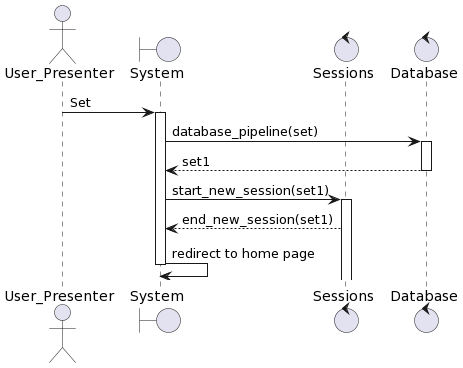

The diagram above was rendered by PlantUML. Its source (embedded in the PNG):
@startuml
actor User_Presenter
boundary "System" as system
control "Sessions" as sessions
control "Database" as db
User_Presenter -> system: Set
activate system
system -> db: database_pipeline(set)
activate db
db --> system: set1
deactivate db
system -> sessions: start_new_session(set1)
activate sessions
sessions --> system: end_new_session(set1)
system -> system: redirect to home page
deactivate system
@enduml